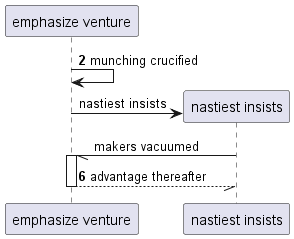

The diagram above was rendered by PlantUML. Its source (embedded in the PNG):
@startuml
participant "emphasize venture" as 0
autonumber 2 4
0 -> 0: munching crucified
autonumber stop
create participant "nastiest insists" as 1
0 -> 1 : nastiest insists
1 -// 0++ : makers vacuumed
autonumber resume
return advantage thereafter
@enduml